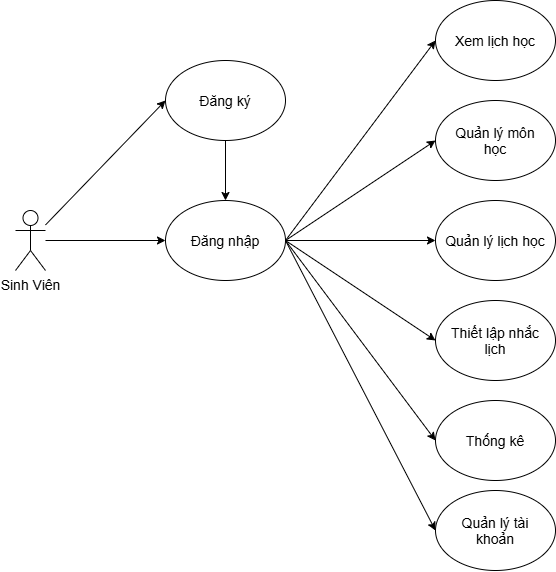

The diagram above was exported from draw.io. Its source (the exported page's mxGraphModel, read from the mxfile embedded in the PNG):
<mxGraphModel dx="860" dy="479" grid="1" gridSize="10" guides="1" tooltips="1" connect="1" arrows="1" fold="1" page="1" pageScale="1" pageWidth="1600" pageHeight="1600" math="0" shadow="0">
  <root>
    <mxCell id="0" />
    <mxCell id="1" parent="0" />
    <mxCell id="Cr66XUAC6BxwFzT22X78-4" edge="1" parent="1" source="Cr66XUAC6BxwFzT22X78-1" style="rounded=0;orthogonalLoop=1;jettySize=auto;html=1;entryX=0;entryY=0.5;entryDx=0;entryDy=0;fontSize=14;" target="Cr66XUAC6BxwFzT22X78-2">
      <mxGeometry relative="1" as="geometry" />
    </mxCell>
    <mxCell id="Cr66XUAC6BxwFzT22X78-6" edge="1" parent="1" source="Cr66XUAC6BxwFzT22X78-1" style="rounded=0;orthogonalLoop=1;jettySize=auto;html=1;entryX=0;entryY=0.5;entryDx=0;entryDy=0;fontSize=14;" target="Cr66XUAC6BxwFzT22X78-3">
      <mxGeometry relative="1" as="geometry" />
    </mxCell>
    <mxCell id="Cr66XUAC6BxwFzT22X78-1" parent="1" style="shape=umlActor;verticalLabelPosition=bottom;verticalAlign=top;html=1;outlineConnect=0;fontSize=14;" value="Sinh Viên" vertex="1">
      <mxGeometry height="60" width="30" x="60" y="650" as="geometry" />
    </mxCell>
    <mxCell id="Cr66XUAC6BxwFzT22X78-5" edge="1" parent="1" source="Cr66XUAC6BxwFzT22X78-2" style="rounded=0;orthogonalLoop=1;jettySize=auto;html=1;exitX=0.5;exitY=1;exitDx=0;exitDy=0;entryX=0.5;entryY=0;entryDx=0;entryDy=0;fontSize=14;" target="Cr66XUAC6BxwFzT22X78-3">
      <mxGeometry relative="1" as="geometry" />
    </mxCell>
    <mxCell id="Cr66XUAC6BxwFzT22X78-2" parent="1" style="ellipse;whiteSpace=wrap;html=1;shapeInside=1;fontSize=14;" value="Đăng ký" vertex="1">
      <mxGeometry height="80" width="120" x="210" y="500" as="geometry" />
    </mxCell>
    <mxCell id="Cr66XUAC6BxwFzT22X78-8" edge="1" parent="1" source="Cr66XUAC6BxwFzT22X78-3" style="rounded=0;orthogonalLoop=1;jettySize=auto;html=1;exitX=1;exitY=0.5;exitDx=0;exitDy=0;entryX=0;entryY=0.5;entryDx=0;entryDy=0;fontSize=14;" target="Cr66XUAC6BxwFzT22X78-7">
      <mxGeometry relative="1" as="geometry" />
    </mxCell>
    <mxCell id="Cr66XUAC6BxwFzT22X78-29" edge="1" parent="1" source="Cr66XUAC6BxwFzT22X78-3" style="rounded=0;orthogonalLoop=1;jettySize=auto;html=1;exitX=1;exitY=0.5;exitDx=0;exitDy=0;entryX=0;entryY=0.5;entryDx=0;entryDy=0;fontSize=14;" target="Cr66XUAC6BxwFzT22X78-15">
      <mxGeometry relative="1" as="geometry" />
    </mxCell>
    <mxCell id="Cr66XUAC6BxwFzT22X78-30" edge="1" parent="1" source="Cr66XUAC6BxwFzT22X78-3" style="rounded=0;orthogonalLoop=1;jettySize=auto;html=1;exitX=1;exitY=0.5;exitDx=0;exitDy=0;entryX=0;entryY=0.5;entryDx=0;entryDy=0;fontSize=14;" target="Cr66XUAC6BxwFzT22X78-19">
      <mxGeometry relative="1" as="geometry" />
    </mxCell>
    <mxCell id="Cr66XUAC6BxwFzT22X78-35" edge="1" parent="1" source="Cr66XUAC6BxwFzT22X78-3" style="rounded=0;orthogonalLoop=1;jettySize=auto;html=1;exitX=1;exitY=0.5;exitDx=0;exitDy=0;entryX=0;entryY=0.5;entryDx=0;entryDy=0;fontSize=14;" target="Cr66XUAC6BxwFzT22X78-33">
      <mxGeometry relative="1" as="geometry" />
    </mxCell>
    <mxCell id="Cr66XUAC6BxwFzT22X78-51" edge="1" parent="1" source="Cr66XUAC6BxwFzT22X78-3" style="rounded=0;orthogonalLoop=1;jettySize=auto;html=1;exitX=1;exitY=0.5;exitDx=0;exitDy=0;entryX=0;entryY=0.5;entryDx=0;entryDy=0;fontSize=14;" target="Cr66XUAC6BxwFzT22X78-38">
      <mxGeometry relative="1" as="geometry" />
    </mxCell>
    <mxCell id="ROjZ8ZjhLA0i0PgXGUbT-2" edge="1" parent="1" source="Cr66XUAC6BxwFzT22X78-3" style="rounded=0;orthogonalLoop=1;jettySize=auto;html=1;entryX=0;entryY=0.5;entryDx=0;entryDy=0;exitX=1;exitY=0.5;exitDx=0;exitDy=0;fontSize=14;" target="ROjZ8ZjhLA0i0PgXGUbT-1">
      <mxGeometry relative="1" as="geometry" />
    </mxCell>
    <mxCell id="Cr66XUAC6BxwFzT22X78-3" parent="1" style="ellipse;whiteSpace=wrap;html=1;shapeInside=1;fontSize=14;" value="Đăng nhập" vertex="1">
      <mxGeometry height="80" width="120" x="210" y="640" as="geometry" />
    </mxCell>
    <mxCell id="Cr66XUAC6BxwFzT22X78-7" parent="1" style="ellipse;whiteSpace=wrap;html=1;shapeInside=1;fontSize=14;" value="Xem lịch học" vertex="1">
      <mxGeometry height="80" width="120" x="480" y="440" as="geometry" />
    </mxCell>
    <mxCell id="Cr66XUAC6BxwFzT22X78-15" parent="1" style="ellipse;whiteSpace=wrap;html=1;shapeInside=1;fontSize=14;" value="Quản lý môn học" vertex="1">
      <mxGeometry height="80" width="120" x="480" y="540" as="geometry" />
    </mxCell>
    <mxCell id="Cr66XUAC6BxwFzT22X78-19" parent="1" style="ellipse;whiteSpace=wrap;html=1;shapeInside=1;fontSize=14;" value="Quản lý lịch học" vertex="1">
      <mxGeometry height="80" width="120" x="480" y="640" as="geometry" />
    </mxCell>
    <mxCell id="Cr66XUAC6BxwFzT22X78-33" parent="1" style="ellipse;whiteSpace=wrap;html=1;shapeInside=1;fontSize=14;" value="Thiết lập nhắc lịch" vertex="1">
      <mxGeometry height="80" width="120" x="480" y="740" as="geometry" />
    </mxCell>
    <mxCell id="Cr66XUAC6BxwFzT22X78-38" parent="1" style="ellipse;whiteSpace=wrap;html=1;shapeInside=1;fontSize=14;" value="Thống kê" vertex="1">
      <mxGeometry height="80" width="120" x="480" y="840" as="geometry" />
    </mxCell>
    <mxCell id="ROjZ8ZjhLA0i0PgXGUbT-1" parent="1" style="ellipse;whiteSpace=wrap;html=1;shapeInside=1;fontSize=14;" value="Quản lý tài khoản" vertex="1">
      <mxGeometry height="80" width="120" x="480" y="930" as="geometry" />
    </mxCell>
  </root>
</mxGraphModel>